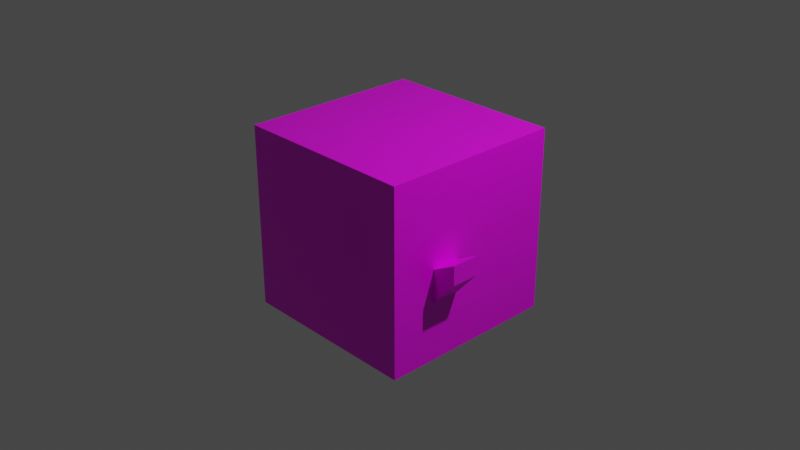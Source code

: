 # Source: new_cube_minion.blend  (saved by Blender 2.82.7; exported with 4.5.12 LTS)
import bpy
from mathutils import Matrix  # noqa: F401  (used for matrix-valued properties, if any)

bpy.ops.wm.read_factory_settings(use_empty=True)
scene = bpy.context.scene
scene.name = 'Scene'

# ---- collections
col_collection = bpy.data.collections.new('Collection'); scene.collection.children.link(col_collection)

# ---- images (referenced by path relative to the original .blend; pixels are not part of the script)
import os
ASSET_DIR = os.environ.get("B2B_ASSET_DIR", "")  # directory of the original .blend (textures are referenced by path, not embedded)
HERE = os.path.dirname(os.path.abspath(__file__))  # packed textures are extracted next to this script under _unpacked/

def load_image(name, relpath, width, height, colorspace="sRGB"):
    """Load a texture the original file referenced (path relative to the .blend, or extracted next to this script)."""
    p = next((c for c in (os.path.join(HERE, relpath), os.path.join(ASSET_DIR, relpath)) if relpath and os.path.exists(c)), "")
    if p:
        img = bpy.data.images.load(p, check_existing=True)
        img.name = name
    else:  # same state as the original file: an image datablock whose file is absent (Cycles renders it pink)
        img = bpy.data.images.new(name, width, height)
        img.source = "FILE"
        img.filepath = "//" + (relpath or name)
    img.colorspace_settings.name = colorspace
    return img
img_body_color = load_image('body_color', '', 1024, 1024, 'sRGB')
img_eye_color = load_image('eye_color', '', 1024, 1024, 'sRGB')

# ---- materials (node trees are filled in below, after node groups)
mat_material = bpy.data.materials.new('Material')
mat_material.alpha_threshold = 0.0
mat_material.use_transparent_shadow = False
mat_material.line_color = (0.0, 0.0, 0.0, 1.0)
mat_material_001 = bpy.data.materials.new('Material.001')
mat_material_001.use_transparent_shadow = False

# ---- material node trees
mat_material.use_nodes = True; mat_material.node_tree.nodes.clear()
_N = mat_material.node_tree.nodes; _L = mat_material.node_tree.links
n0 = _N.new('ShaderNodeOutputMaterial'); n0.name = 'Material Output'; n0.location = (300, 300)
n1 = _N.new('ShaderNodeBsdfPrincipled'); n1.name = 'Principled BSDF'; n1.location = (10, 300)
n1.distribution = 'GGX'
n1.subsurface_method = 'BURLEY'
n1.inputs[2].default_value = 0.4
n1.inputs[3].default_value = 1.45
n1.inputs[27].default_value = (0.0, 0.0, 0.0, 1.0)
n1.inputs[28].default_value = 1.0
n2 = _N.new('ShaderNodeTexImage'); n2.name = 'Image Texture'; n2.location = (-280, 275)
n2.image = img_body_color
_L.new(n1.outputs[0], n0.inputs[0])
_L.new(n2.outputs[0], n1.inputs[0])
n0.is_active_output = True
mat_material_001.use_nodes = True; mat_material_001.node_tree.nodes.clear()
_N = mat_material_001.node_tree.nodes; _L = mat_material_001.node_tree.links
n0 = _N.new('ShaderNodeOutputMaterial'); n0.name = 'Material Output'; n0.location = (300, 300)
n1 = _N.new('ShaderNodeBsdfPrincipled'); n1.name = 'Principled BSDF'; n1.location = (10, 300)
n1.distribution = 'GGX'
n1.subsurface_method = 'BURLEY'
n1.inputs[3].default_value = 1.45
n1.inputs[27].default_value = (0.0, 0.0, 0.0, 1.0)
n1.inputs[28].default_value = 1.0
n2 = _N.new('ShaderNodeTexImage'); n2.name = 'Image Texture'; n2.location = (-280, 275)
n2.image = img_eye_color
_L.new(n1.outputs[0], n0.inputs[0])
_L.new(n2.outputs[0], n1.inputs[0])
n0.is_active_output = True

# ---- world
world_world = bpy.data.worlds.new('World'); scene.world = world_world
world_world.use_nodes = True; world_world.node_tree.nodes.clear()
_N = world_world.node_tree.nodes; _L = world_world.node_tree.links
n0 = _N.new('ShaderNodeOutputWorld'); n0.name = 'World Output'; n0.location = (300, 300)
n1 = _N.new('ShaderNodeBackground'); n1.name = 'Background'; n1.location = (10, 300)
n1.inputs[0].default_value = (0.05088, 0.05088, 0.05088, 1.0)
_L.new(n1.outputs[0], n0.inputs[0])
n0.is_active_output = True
world_world.color = (0.05088, 0.05088, 0.05088)
world_world.use_sun_shadow = False
world_world.sun_shadow_jitter_overblur = 0.0

# ---- cameras
cam_camera = bpy.data.cameras.new('Camera')
cam_camera.clip_end = 100.0
cam_camera.ortho_scale = 7.314

# ---- lights
light_light = bpy.data.lights.new('Light', 'POINT')
light_light.transmission_factor = 0.0
light_light.energy = 1000.0
light_light.shadow_soft_size = 0.1
light_light.shadow_maximum_resolution = 0.006
light_light.use_absolute_resolution = True

# ---- meshes
me_cube = bpy.data.meshes.new('Cube')
me_cube.from_pydata([(1.0, 1.0, 1.0), (1.0, 1.0, -1.0), (1.0, -1.0, 1.0), (1.0, -1.0, -1.0), (1.0, -0.196, -4.352e-17), (1.0, -0.196, -1.0), (1.0, -0.196, -0.3678), (1.0, -0.5, 0.0), (1.0, -0.5, -0.3678), (1.0, -0.5, -1.0), (1.26, -0.196, 0.1367), (1.26, -0.196, -0.07158), (1.26, -0.5, 0.1367), (1.26, -0.5, -0.07158), (1.0, -1.0, 0.6975), (0.6101, -1.0, 0.5342), (0.2822, -1.0, 0.5304), (1.0, -1.0, 0.09808), (0.6215, -1.0, 0.03731), (0.2708, -1.0, 0.04111), (0.2518, -1.0, 0.3989), (0.2518, -1.0, 0.165), (0.6519, -1.0, 0.4103), (0.6443, -1.0, 0.165), (0.5338, -1.0, -0.03485), (0.4462, -1.0, -0.07663), (0.3585, -1.0, -0.03485), (0.5338, -1.0, 0.6101), (0.4462, -1.0, 0.6367), (0.3585, -1.0, 0.6101), (-1.0, 1.0, 1.0), (-1.0, 1.0, -1.0), (-1.0, -1.0, 1.0), (-1.0, -1.0, -1.0), (0.0, 1.0, -1.0), (0.0, -1.0, 1.0), (0.0, -1.0, -1.0), (0.0, 1.0, 1.0), (-1.0, -0.196, -4.352e-17), (0.0, -0.196, -4.352e-17), (-1.0, -0.196, -1.0), (-1.0, -0.196, -0.3678), (0.0, -0.196, -0.3678), (-1.0, -0.5, 0.0), (0.0, -0.5, 0.0), (-1.0, -0.5, -0.3678), (0.0, -0.5, -0.3678), (-1.0, -0.5, -1.0), (-1.26, -0.196, 0.1367), (-1.26, -0.196, -0.07158), (-1.26, -0.5, 0.1367), (-1.26, -0.5, -0.07158), (-1.0, -1.0, 0.6975), (0.0, -0.196, 0.6975), (0.0, -0.5, 0.6975), (-0.6101, -1.0, 0.5342), (-0.2822, -1.0, 0.5304), (-1.0, -1.0, 0.09808), (-0.6215, -1.0, 0.03731), (-0.2708, -1.0, 0.04111), (0.0, -0.196, 0.09808), (0.0, -0.5, 0.09808), (-0.2518, -1.0, 0.3989), (-0.2518, -1.0, 0.165), (-0.6519, -1.0, 0.4103), (-0.6443, -1.0, 0.165), (-0.5338, -1.0, -0.03485), (-0.4462, -1.0, -0.07663), (-0.3585, -1.0, -0.03485), (-0.5338, -1.0, 0.6101), (-0.4462, -1.0, 0.6367), (-0.3585, -1.0, 0.6101)], [], [(7, 4, 6, 5, 1, 0, 2, 14, 17, 3, 9, 8), (0, 37, 35, 2), (0, 1, 34, 37), (5, 9, 3, 36, 34, 1), (6, 4, 10, 11), (5, 6, 8, 9), (11, 10, 12, 13), (4, 7, 12, 10), (7, 8, 13, 12), (8, 6, 11, 13), (37, 35, 61, 54, 53, 60, 39, 42, 46, 44, 36, 34), (18, 23, 22, 15, 27, 28, 29, 16, 20, 21, 19, 26, 25, 24), (17, 14, 15, 22, 23, 18), (17, 18, 24, 25, 26, 19, 21, 20, 16, 29, 28, 27, 15, 14, 2, 35, 36, 3), (43, 45, 47, 33, 57, 52, 32, 30, 31, 40, 41, 38), (30, 32, 35, 37), (58, 57, 33, 36, 35, 32, 52, 55, 69, 70, 71, 56, 62, 63, 59, 68, 67, 66), (30, 37, 34, 31), (47, 40, 31, 34, 36, 33), (39, 44, 46, 42), (41, 49, 48, 38), (40, 47, 45, 41), (60, 61, 44, 39), (49, 51, 50, 48), (38, 48, 50, 43), (43, 50, 51, 45), (45, 51, 49, 41), (58, 66, 67, 68, 59, 63, 62, 56, 71, 70, 69, 55, 64, 65), (57, 58, 65, 64, 55, 52), (53, 54, 61, 60), (44, 61, 35, 36)])
me_cube.polygons.foreach_set('material_index', [0, 0, 0, 0, 0, 0, 0, 0, 0, 0, 0, 1, 0, 0, 0, 0, 0, 0, 0, 0, 0, 0, 0, 0, 0, 0, 0, 1, 0, 0, 0])
_uv = me_cube.uv_layers.new(name='UVMap')
_uv.uv.foreach_set('vector', [0.5, 0.6875, 0.5, 0.625, 0.4375, 0.625, 0.375, 0.625, 0.375, 0.5, 0.625, 0.5, 0.625, 0.75, 0.5625, 0.75, 0.5312, 0.75, 0.375, 0.75, 0.375, 0.6875, 0.4375, 0.6875, 0.625, 0.5, 0.75, 0.5, 0.75, 0.75, 0.625, 0.75, 0.625, 0.5, 0.375, 0.5, 0.375, 0.375, 0.625, 0.375, 0.375, 0.625, 0.375, 0.6875, 0.375, 0.75, 0.25, 0.75, 0.25, 0.5, 0.375, 0.5, 0.4375, 0.625, 0.5, 0.625, 0.5, 0.625, 0.4375, 0.625, 0.375, 0.625, 0.4375, 0.625, 0.4375, 0.6875, 0.375, 0.6875, 0.4375, 0.625, 0.5, 0.625, 0.5, 0.6875, 0.4375, 0.6875, 0.5, 0.625, 0.5, 0.6875, 0.5, 0.6875, 0.5, 0.625, 0.5, 0.6875, 0.4375, 0.6875, 0.4375, 0.6875, 0.5, 0.6875, 0.4375, 0.6875, 0.4375, 0.625, 0.4375, 0.625, 0.4375, 0.6875, 0.625, 0.375, 0.75, 0.75, 0.5781, 0.7031, 0.625, 0.6875, 0.5938, 0.5938, 0.5469, 0.6094, 0.5, 0.625, 0.4062, 0.6562, 0.4375, 0.75, 0.5312, 0.7188, 0.375, 0.875, 0.25, 0.5, 0.5312, 0.8125, 0.5417, 0.8125, 0.5521, 0.8125, 0.5625, 0.8125, 0.5625, 0.8205, 0.5625, 0.8285, 0.5625, 0.8365, 0.5625, 0.8445, 0.5521, 0.8445, 0.5417, 0.8445, 0.5312, 0.8445, 0.5312, 0.8365, 0.5312, 0.8285, 0.5312, 0.8205, 0.5312, 0.75, 0.5625, 0.75, 0.5625, 0.8125, 0.5521, 0.8125, 0.5417, 0.8125, 0.5312, 0.8125, 0.5312, 0.75, 0.5312, 0.8125, 0.5312, 0.8205, 0.5312, 0.8285, 0.5312, 0.8365, 0.5312, 0.8445, 0.5417, 0.8445, 0.5521, 0.8445, 0.5625, 0.8445, 0.5625, 0.8365, 0.5625, 0.8285, 0.5625, 0.8205, 0.5625, 0.8125, 0.5625, 0.75, 0.625, 0.75, 0.625, 0.875, 0.375, 0.875, 0.375, 0.75, 0.5, 0.6875, 0.4375, 0.6875, 0.375, 0.6875, 0.375, 0.75, 0.5312, 0.75, 0.5625, 0.75, 0.625, 0.75, 0.625, 0.5, 0.375, 0.5, 0.375, 0.625, 0.4375, 0.625, 0.5, 0.625, 0.625, 0.5, 0.625, 0.75, 0.75, 0.75, 0.75, 0.5, 0.5312, 0.8125, 0.5312, 0.75, 0.375, 0.75, 0.375, 0.875, 0.625, 0.875, 0.625, 0.75, 0.5625, 0.75, 0.5625, 0.8125, 0.5625, 0.8205, 0.5625, 0.8285, 0.5625, 0.8365, 0.5625, 0.8445, 0.5521, 0.8445, 0.5417, 0.8445, 0.5312, 0.8445, 0.5312, 0.8365, 0.5312, 0.8285, 0.5312, 0.8205, 0.625, 0.5, 0.625, 0.375, 0.375, 0.375, 0.375, 0.5, 0.375, 0.6875, 0.375, 0.625, 0.375, 0.5, 0.25, 0.5, 0.25, 0.75, 0.375, 0.75, 0.5, 0.625, 0.5312, 0.7188, 0.4375, 0.75, 0.4062, 0.6562, 0.4375, 0.625, 0.4375, 0.625, 0.5, 0.625, 0.5, 0.625, 0.375, 0.625, 0.375, 0.6875, 0.4375, 0.6875, 0.4375, 0.625, 0.5469, 0.6094, 0.5781, 0.7031, 0.5312, 0.7188, 0.5, 0.625, 0.4375, 0.625, 0.4375, 0.6875, 0.5, 0.6875, 0.5, 0.625, 0.5, 0.625, 0.5, 0.625, 0.5, 0.6875, 0.5, 0.6875, 0.5, 0.6875, 0.5, 0.6875, 0.4375, 0.6875, 0.4375, 0.6875, 0.4375, 0.6875, 0.4375, 0.6875, 0.4375, 0.625, 0.4375, 0.625, 0.5312, 0.8125, 0.5312, 0.8205, 0.5312, 0.8285, 0.5312, 0.8365, 0.5312, 0.8445, 0.5417, 0.8445, 0.5521, 0.8445, 0.5625, 0.8445, 0.5625, 0.8365, 0.5625, 0.8285, 0.5625, 0.8205, 0.5625, 0.8125, 0.5521, 0.8125, 0.5417, 0.8125, 0.5312, 0.75, 0.5312, 0.8125, 0.5417, 0.8125, 0.5521, 0.8125, 0.5625, 0.8125, 0.5625, 0.75, 0.5938, 0.5938, 0.625, 0.6875, 0.5781, 0.7031, 0.5469, 0.6094, 0.5312, 0.7188, 0.5781, 0.7031, 0.75, 0.75, 0.375, 0.875])
me_cube.materials.append(mat_material)
me_cube.materials.append(mat_material_001)
me_cube.use_remesh_preserve_volume = False
me_cube.use_remesh_preserve_attributes = False
me_cube.use_mirror_vertex_groups = False
me_cube.update()

# ---- objects
ob_cube = bpy.data.objects.new('Cube', me_cube)
ob_light = bpy.data.objects.new('Light', light_light)
ob_camera = bpy.data.objects.new('Camera', cam_camera)

# ---- transforms, parenting, visibility, modifiers, constraints
ob_cube.location = (0.0, 0.0, 0.0)
ob_cube.lock_rotations_4d = False
ob_cube.empty_display_type = 'ARROWS'
ob_cube.lineart.crease_threshold = 0.0
ob_light.location = (4.076, 1.005, 5.904)
ob_light.rotation_euler = (0.6503, 0.05522, 1.866)
ob_light.lock_rotations_4d = False
ob_light.empty_display_type = 'ARROWS'
ob_light.color = (0.0, 0.0, 0.0, 0.0)
ob_light.lineart.crease_threshold = 0.0
ob_camera.location = (7.359, -6.926, 4.958)
ob_camera.rotation_euler = (1.109, 0.0, 0.8149)
ob_camera.lock_rotations_4d = False
ob_camera.empty_display_type = 'ARROWS'
ob_camera.color = (0.0, 0.0, 0.0, 0.0)
ob_camera.display_type = 'WIRE'
ob_camera.lineart.crease_threshold = 0.0

# ---- collection membership
col_collection.objects.link(ob_cube)
col_collection.objects.link(ob_light)
col_collection.objects.link(ob_camera)

# ---- scene / render settings (as saved in the file)
scene.camera = ob_camera
scene.frame_start = 1; scene.frame_end = 250; scene.frame_set(1)
scene.render.engine = 'BLENDER_EEVEE_NEXT'
scene.cycles.use_denoising = False
scene.cycles.samples = 128
scene.cycles.sampling_pattern = 'TABULATED_SOBOL'
scene.cycles.use_adaptive_sampling = False
scene.cycles.use_light_tree = False
scene.view_settings.view_transform = 'Filmic'
bpy.context.view_layer.update()
